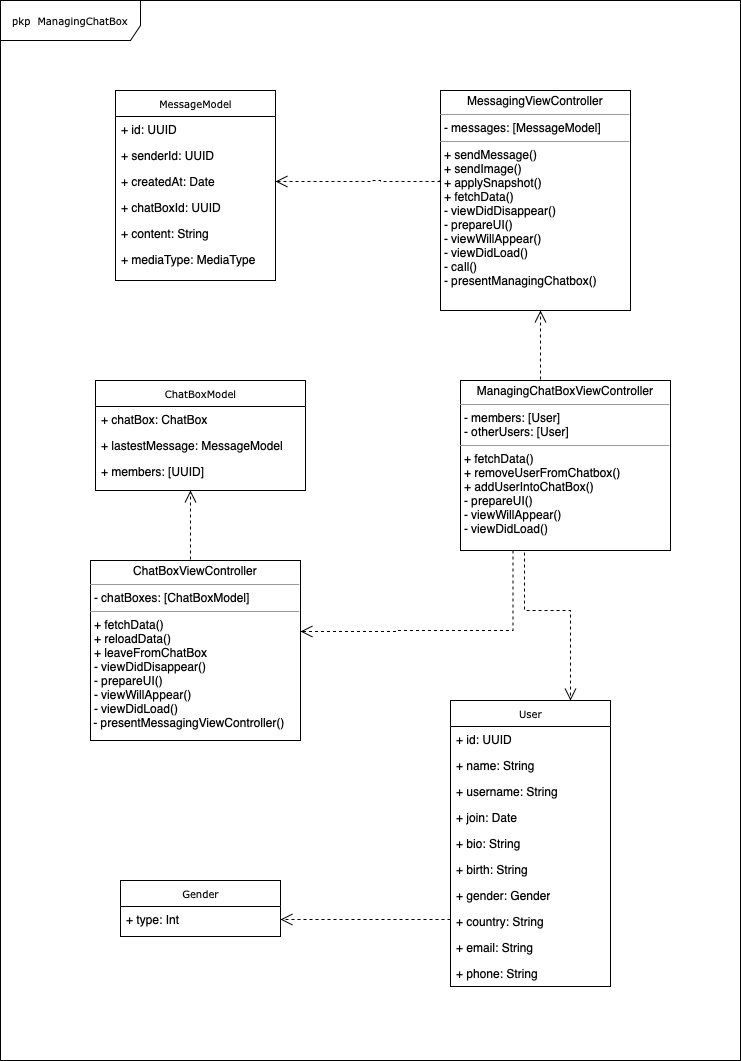

The diagram above was exported from draw.io. Its source (the exported page's mxGraphModel, read from the mxfile embedded in the PNG):
<mxGraphModel dx="1194" dy="797" grid="1" gridSize="10" guides="1" tooltips="1" connect="1" arrows="1" fold="1" page="1" pageScale="1" pageWidth="850" pageHeight="1100" background="none" math="0" shadow="0">
  <root>
    <mxCell id="0" />
    <mxCell id="1" parent="0" />
    <mxCell id="17acba5748e5396b-1" value="pkp &amp;nbsp;ManagingChatBox" style="shape=umlFrame;whiteSpace=wrap;html=1;rounded=0;shadow=0;comic=0;labelBackgroundColor=none;strokeWidth=1;fontFamily=Verdana;fontSize=10;align=center;width=140;height=40;" parent="1" vertex="1">
      <mxGeometry x="80" y="20" width="740" height="1060" as="geometry" />
    </mxCell>
    <mxCell id="5d2195bd80daf111-1" value="Gender" style="swimlane;html=1;fontStyle=0;childLayout=stackLayout;horizontal=1;startSize=26;fillColor=none;horizontalStack=0;resizeParent=1;resizeLast=0;collapsible=1;marginBottom=0;swimlaneFillColor=#ffffff;rounded=0;shadow=0;comic=0;labelBackgroundColor=none;strokeWidth=1;fontFamily=Verdana;fontSize=10;align=center;" parent="1" vertex="1">
      <mxGeometry x="200" y="900" width="160" height="56" as="geometry" />
    </mxCell>
    <mxCell id="5d2195bd80daf111-2" value="+ type: Int" style="text;html=1;strokeColor=none;fillColor=none;align=left;verticalAlign=top;spacingLeft=4;spacingRight=4;whiteSpace=wrap;overflow=hidden;rotatable=0;points=[[0,0.5],[1,0.5]];portConstraint=eastwest;" parent="5d2195bd80daf111-1" vertex="1">
      <mxGeometry y="26" width="160" height="26" as="geometry" />
    </mxCell>
    <mxCell id="5d2195bd80daf111-5" value="User" style="swimlane;html=1;fontStyle=0;childLayout=stackLayout;horizontal=1;startSize=26;fillColor=none;horizontalStack=0;resizeParent=1;resizeLast=0;collapsible=1;marginBottom=0;swimlaneFillColor=#ffffff;rounded=0;shadow=0;comic=0;labelBackgroundColor=none;strokeWidth=1;fontFamily=Verdana;fontSize=10;align=center;" parent="1" vertex="1">
      <mxGeometry x="530" y="720" width="160" height="286" as="geometry" />
    </mxCell>
    <mxCell id="5d2195bd80daf111-6" value="+ id: UUID" style="text;html=1;strokeColor=none;fillColor=none;align=left;verticalAlign=top;spacingLeft=4;spacingRight=4;whiteSpace=wrap;overflow=hidden;rotatable=0;points=[[0,0.5],[1,0.5]];portConstraint=eastwest;" parent="5d2195bd80daf111-5" vertex="1">
      <mxGeometry y="26" width="160" height="26" as="geometry" />
    </mxCell>
    <mxCell id="oJroggQBfCxj5wrZ1fRM-6" value="+ name: String" style="text;html=1;strokeColor=none;fillColor=none;align=left;verticalAlign=top;spacingLeft=4;spacingRight=4;whiteSpace=wrap;overflow=hidden;rotatable=0;points=[[0,0.5],[1,0.5]];portConstraint=eastwest;" parent="5d2195bd80daf111-5" vertex="1">
      <mxGeometry y="52" width="160" height="26" as="geometry" />
    </mxCell>
    <mxCell id="EXt9Th26JUgxoOfJIK80-1" value="+ username: String" style="text;html=1;strokeColor=none;fillColor=none;align=left;verticalAlign=top;spacingLeft=4;spacingRight=4;whiteSpace=wrap;overflow=hidden;rotatable=0;points=[[0,0.5],[1,0.5]];portConstraint=eastwest;" vertex="1" parent="5d2195bd80daf111-5">
      <mxGeometry y="78" width="160" height="26" as="geometry" />
    </mxCell>
    <mxCell id="5d2195bd80daf111-7" value="+ join: Date" style="text;html=1;strokeColor=none;fillColor=none;align=left;verticalAlign=top;spacingLeft=4;spacingRight=4;whiteSpace=wrap;overflow=hidden;rotatable=0;points=[[0,0.5],[1,0.5]];portConstraint=eastwest;" parent="5d2195bd80daf111-5" vertex="1">
      <mxGeometry y="104" width="160" height="26" as="geometry" />
    </mxCell>
    <mxCell id="oJroggQBfCxj5wrZ1fRM-7" value="+ bio: String" style="text;html=1;strokeColor=none;fillColor=none;align=left;verticalAlign=top;spacingLeft=4;spacingRight=4;whiteSpace=wrap;overflow=hidden;rotatable=0;points=[[0,0.5],[1,0.5]];portConstraint=eastwest;" parent="5d2195bd80daf111-5" vertex="1">
      <mxGeometry y="130" width="160" height="26" as="geometry" />
    </mxCell>
    <mxCell id="oJroggQBfCxj5wrZ1fRM-8" value="+ birth: String" style="text;html=1;strokeColor=none;fillColor=none;align=left;verticalAlign=top;spacingLeft=4;spacingRight=4;whiteSpace=wrap;overflow=hidden;rotatable=0;points=[[0,0.5],[1,0.5]];portConstraint=eastwest;" parent="5d2195bd80daf111-5" vertex="1">
      <mxGeometry y="156" width="160" height="26" as="geometry" />
    </mxCell>
    <mxCell id="oJroggQBfCxj5wrZ1fRM-9" value="+ gender: Gender" style="text;html=1;strokeColor=none;fillColor=none;align=left;verticalAlign=top;spacingLeft=4;spacingRight=4;whiteSpace=wrap;overflow=hidden;rotatable=0;points=[[0,0.5],[1,0.5]];portConstraint=eastwest;" parent="5d2195bd80daf111-5" vertex="1">
      <mxGeometry y="182" width="160" height="26" as="geometry" />
    </mxCell>
    <mxCell id="EXt9Th26JUgxoOfJIK80-4" value="+ country: String" style="text;html=1;strokeColor=none;fillColor=none;align=left;verticalAlign=top;spacingLeft=4;spacingRight=4;whiteSpace=wrap;overflow=hidden;rotatable=0;points=[[0,0.5],[1,0.5]];portConstraint=eastwest;" vertex="1" parent="5d2195bd80daf111-5">
      <mxGeometry y="208" width="160" height="26" as="geometry" />
    </mxCell>
    <mxCell id="EXt9Th26JUgxoOfJIK80-3" value="+ email: String" style="text;html=1;strokeColor=none;fillColor=none;align=left;verticalAlign=top;spacingLeft=4;spacingRight=4;whiteSpace=wrap;overflow=hidden;rotatable=0;points=[[0,0.5],[1,0.5]];portConstraint=eastwest;" vertex="1" parent="5d2195bd80daf111-5">
      <mxGeometry y="234" width="160" height="26" as="geometry" />
    </mxCell>
    <mxCell id="EXt9Th26JUgxoOfJIK80-2" value="+ phone: String" style="text;html=1;strokeColor=none;fillColor=none;align=left;verticalAlign=top;spacingLeft=4;spacingRight=4;whiteSpace=wrap;overflow=hidden;rotatable=0;points=[[0,0.5],[1,0.5]];portConstraint=eastwest;" vertex="1" parent="5d2195bd80daf111-5">
      <mxGeometry y="260" width="160" height="26" as="geometry" />
    </mxCell>
    <mxCell id="oJroggQBfCxj5wrZ1fRM-4" value="&lt;p style=&quot;margin:0px;margin-top:4px;text-align:center;&quot;&gt;MessagingViewController&lt;br&gt;&lt;/p&gt;&lt;hr size=&quot;1&quot;&gt;&lt;p style=&quot;margin:0px;margin-left:4px;&quot;&gt;- messages: [MessageModel]&lt;/p&gt;&lt;hr size=&quot;1&quot;&gt;&lt;p style=&quot;margin:0px;margin-left:4px;&quot;&gt;+ sendMessage()&lt;br&gt;&lt;/p&gt;&lt;p style=&quot;margin:0px;margin-left:4px;&quot;&gt;+ sendImage()&lt;/p&gt;&lt;p style=&quot;margin:0px;margin-left:4px;&quot;&gt;+ applySnapshot()&lt;/p&gt;&lt;p style=&quot;margin:0px;margin-left:4px;&quot;&gt;+ fetchData()&lt;/p&gt;&lt;p style=&quot;margin:0px;margin-left:4px;&quot;&gt;- viewDidDisappear()&lt;/p&gt;&lt;p style=&quot;margin:0px;margin-left:4px;&quot;&gt;- prepareUI()&lt;/p&gt;&lt;p style=&quot;border-color: var(--border-color); margin: 0px 0px 0px 4px;&quot;&gt;- viewWillAppear()&lt;/p&gt;&lt;p style=&quot;border-color: var(--border-color); margin: 0px 0px 0px 4px;&quot;&gt;- viewDidLoad()&lt;/p&gt;&lt;p style=&quot;border-color: var(--border-color); margin: 0px 0px 0px 4px;&quot;&gt;- call()&lt;/p&gt;&lt;p style=&quot;border-color: var(--border-color); margin: 0px 0px 0px 4px;&quot;&gt;- presentManagingChatbox()&lt;/p&gt;" style="verticalAlign=top;align=left;overflow=fill;fontSize=12;fontFamily=Helvetica;html=1;rounded=0;shadow=0;comic=0;labelBackgroundColor=none;strokeWidth=1" parent="1" vertex="1">
      <mxGeometry x="520" y="110" width="190" height="220" as="geometry" />
    </mxCell>
    <mxCell id="oJroggQBfCxj5wrZ1fRM-5" value="&lt;p style=&quot;margin:0px;margin-top:4px;text-align:center;&quot;&gt;ManagingChatBoxViewController&lt;br&gt;&lt;/p&gt;&lt;hr size=&quot;1&quot;&gt;&lt;p style=&quot;margin:0px;margin-left:4px;&quot;&gt;- members: [User]&lt;/p&gt;&lt;p style=&quot;margin:0px;margin-left:4px;&quot;&gt;- otherUsers: [User]&lt;/p&gt;&lt;hr size=&quot;1&quot;&gt;&lt;p style=&quot;margin:0px;margin-left:4px;&quot;&gt;+ fetchData()&lt;/p&gt;&lt;p style=&quot;margin:0px;margin-left:4px;&quot;&gt;+ removeUserFromChatbox()&lt;/p&gt;&lt;p style=&quot;margin:0px;margin-left:4px;&quot;&gt;+ addUserIntoChatBox()&lt;/p&gt;&lt;p style=&quot;margin:0px;margin-left:4px;&quot;&gt;- prepareUI()&lt;/p&gt;&lt;p style=&quot;border-color: var(--border-color); margin: 0px 0px 0px 4px;&quot;&gt;- viewWillAppear()&lt;/p&gt;&lt;p style=&quot;border-color: var(--border-color); margin: 0px 0px 0px 4px;&quot;&gt;- viewDidLoad()&lt;/p&gt;" style="verticalAlign=top;align=left;overflow=fill;fontSize=12;fontFamily=Helvetica;html=1;rounded=0;shadow=0;comic=0;labelBackgroundColor=none;strokeWidth=1" parent="1" vertex="1">
      <mxGeometry x="540" y="400" width="210" height="170" as="geometry" />
    </mxCell>
    <mxCell id="oJroggQBfCxj5wrZ1fRM-23" style="edgeStyle=orthogonalEdgeStyle;rounded=0;html=1;dashed=1;labelBackgroundColor=none;startFill=0;endArrow=open;endFill=0;endSize=10;fontFamily=Verdana;fontSize=10;exitX=0;exitY=0.5;exitDx=0;exitDy=0;entryX=1;entryY=0.5;entryDx=0;entryDy=0;" parent="1" source="5d2195bd80daf111-7" target="5d2195bd80daf111-2" edge="1">
      <mxGeometry relative="1" as="geometry">
        <Array as="points">
          <mxPoint x="530" y="939" />
        </Array>
        <mxPoint x="410" y="1059" as="sourcePoint" />
        <mxPoint x="520" y="1059" as="targetPoint" />
      </mxGeometry>
    </mxCell>
    <mxCell id="oJroggQBfCxj5wrZ1fRM-28" style="edgeStyle=orthogonalEdgeStyle;rounded=0;html=1;dashed=1;labelBackgroundColor=none;startFill=0;endArrow=open;endFill=0;endSize=10;fontFamily=Verdana;fontSize=10;exitX=0.352;exitY=1;exitDx=0;exitDy=0;entryX=0.75;entryY=0;entryDx=0;entryDy=0;exitPerimeter=0;" parent="1" source="oJroggQBfCxj5wrZ1fRM-5" target="5d2195bd80daf111-5" edge="1">
      <mxGeometry relative="1" as="geometry">
        <Array as="points">
          <mxPoint x="604" y="570" />
          <mxPoint x="604" y="630" />
          <mxPoint x="650" y="630" />
        </Array>
        <mxPoint x="770" y="370" as="sourcePoint" />
        <mxPoint x="580" y="378" as="targetPoint" />
      </mxGeometry>
    </mxCell>
    <mxCell id="EXt9Th26JUgxoOfJIK80-5" value="&lt;p style=&quot;margin:0px;margin-top:4px;text-align:center;&quot;&gt;ChatBoxViewController&lt;br&gt;&lt;/p&gt;&lt;hr size=&quot;1&quot;&gt;&lt;p style=&quot;margin:0px;margin-left:4px;&quot;&gt;- chatBoxes: [ChatBoxModel]&lt;/p&gt;&lt;hr size=&quot;1&quot;&gt;&lt;p style=&quot;margin:0px;margin-left:4px;&quot;&gt;+ fetchData()&lt;/p&gt;&lt;p style=&quot;margin:0px;margin-left:4px;&quot;&gt;+ reloadData()&lt;/p&gt;&lt;p style=&quot;margin:0px;margin-left:4px;&quot;&gt;+ leaveFromChatBox&lt;/p&gt;&lt;p style=&quot;margin:0px;margin-left:4px;&quot;&gt;- viewDidDisappear()&lt;/p&gt;&lt;p style=&quot;margin:0px;margin-left:4px;&quot;&gt;- prepareUI()&lt;/p&gt;&lt;p style=&quot;border-color: var(--border-color); margin: 0px 0px 0px 4px;&quot;&gt;- viewWillAppear()&lt;/p&gt;&lt;p style=&quot;border-color: var(--border-color); margin: 0px 0px 0px 4px;&quot;&gt;- viewDidLoad()&lt;/p&gt;&lt;span style=&quot;white-space: pre;&quot;&gt;&amp;nbsp;-&lt;/span&gt;&amp;nbsp;presentMessagingViewController()" style="verticalAlign=top;align=left;overflow=fill;fontSize=12;fontFamily=Helvetica;html=1;rounded=0;shadow=0;comic=0;labelBackgroundColor=none;strokeWidth=1" vertex="1" parent="1">
      <mxGeometry x="170" y="580" width="210" height="180" as="geometry" />
    </mxCell>
    <mxCell id="EXt9Th26JUgxoOfJIK80-6" value="MessageModel" style="swimlane;html=1;fontStyle=0;childLayout=stackLayout;horizontal=1;startSize=26;fillColor=none;horizontalStack=0;resizeParent=1;resizeLast=0;collapsible=1;marginBottom=0;swimlaneFillColor=#ffffff;rounded=0;shadow=0;comic=0;labelBackgroundColor=none;strokeWidth=1;fontFamily=Verdana;fontSize=10;align=center;" vertex="1" parent="1">
      <mxGeometry x="195" y="110" width="160" height="190" as="geometry" />
    </mxCell>
    <mxCell id="EXt9Th26JUgxoOfJIK80-7" value="+ id: UUID" style="text;html=1;strokeColor=none;fillColor=none;align=left;verticalAlign=top;spacingLeft=4;spacingRight=4;whiteSpace=wrap;overflow=hidden;rotatable=0;points=[[0,0.5],[1,0.5]];portConstraint=eastwest;" vertex="1" parent="EXt9Th26JUgxoOfJIK80-6">
      <mxGeometry y="26" width="160" height="26" as="geometry" />
    </mxCell>
    <mxCell id="EXt9Th26JUgxoOfJIK80-8" value="+ senderId: UUID" style="text;html=1;strokeColor=none;fillColor=none;align=left;verticalAlign=top;spacingLeft=4;spacingRight=4;whiteSpace=wrap;overflow=hidden;rotatable=0;points=[[0,0.5],[1,0.5]];portConstraint=eastwest;" vertex="1" parent="EXt9Th26JUgxoOfJIK80-6">
      <mxGeometry y="52" width="160" height="26" as="geometry" />
    </mxCell>
    <mxCell id="EXt9Th26JUgxoOfJIK80-9" value="+ createdAt: Date" style="text;html=1;strokeColor=none;fillColor=none;align=left;verticalAlign=top;spacingLeft=4;spacingRight=4;whiteSpace=wrap;overflow=hidden;rotatable=0;points=[[0,0.5],[1,0.5]];portConstraint=eastwest;" vertex="1" parent="EXt9Th26JUgxoOfJIK80-6">
      <mxGeometry y="78" width="160" height="26" as="geometry" />
    </mxCell>
    <mxCell id="EXt9Th26JUgxoOfJIK80-10" value="+ chatBoxId: UUID" style="text;html=1;strokeColor=none;fillColor=none;align=left;verticalAlign=top;spacingLeft=4;spacingRight=4;whiteSpace=wrap;overflow=hidden;rotatable=0;points=[[0,0.5],[1,0.5]];portConstraint=eastwest;" vertex="1" parent="EXt9Th26JUgxoOfJIK80-6">
      <mxGeometry y="104" width="160" height="26" as="geometry" />
    </mxCell>
    <mxCell id="EXt9Th26JUgxoOfJIK80-11" value="+ content: String" style="text;html=1;strokeColor=none;fillColor=none;align=left;verticalAlign=top;spacingLeft=4;spacingRight=4;whiteSpace=wrap;overflow=hidden;rotatable=0;points=[[0,0.5],[1,0.5]];portConstraint=eastwest;" vertex="1" parent="EXt9Th26JUgxoOfJIK80-6">
      <mxGeometry y="130" width="160" height="26" as="geometry" />
    </mxCell>
    <mxCell id="EXt9Th26JUgxoOfJIK80-12" value="+ mediaType: MediaType" style="text;html=1;strokeColor=none;fillColor=none;align=left;verticalAlign=top;spacingLeft=4;spacingRight=4;whiteSpace=wrap;overflow=hidden;rotatable=0;points=[[0,0.5],[1,0.5]];portConstraint=eastwest;" vertex="1" parent="EXt9Th26JUgxoOfJIK80-6">
      <mxGeometry y="156" width="160" height="26" as="geometry" />
    </mxCell>
    <mxCell id="EXt9Th26JUgxoOfJIK80-13" value="ChatBoxModel" style="swimlane;html=1;fontStyle=0;childLayout=stackLayout;horizontal=1;startSize=26;fillColor=none;horizontalStack=0;resizeParent=1;resizeLast=0;collapsible=1;marginBottom=0;swimlaneFillColor=#ffffff;rounded=0;shadow=0;comic=0;labelBackgroundColor=none;strokeWidth=1;fontFamily=Verdana;fontSize=10;align=center;" vertex="1" parent="1">
      <mxGeometry x="175" y="400" width="210" height="110" as="geometry" />
    </mxCell>
    <mxCell id="EXt9Th26JUgxoOfJIK80-14" value="+ chatBox: ChatBox" style="text;html=1;strokeColor=none;fillColor=none;align=left;verticalAlign=top;spacingLeft=4;spacingRight=4;whiteSpace=wrap;overflow=hidden;rotatable=0;points=[[0,0.5],[1,0.5]];portConstraint=eastwest;" vertex="1" parent="EXt9Th26JUgxoOfJIK80-13">
      <mxGeometry y="26" width="210" height="26" as="geometry" />
    </mxCell>
    <mxCell id="EXt9Th26JUgxoOfJIK80-15" value="+ lastestMessage: MessageModel" style="text;html=1;strokeColor=none;fillColor=none;align=left;verticalAlign=top;spacingLeft=4;spacingRight=4;whiteSpace=wrap;overflow=hidden;rotatable=0;points=[[0,0.5],[1,0.5]];portConstraint=eastwest;" vertex="1" parent="EXt9Th26JUgxoOfJIK80-13">
      <mxGeometry y="52" width="210" height="26" as="geometry" />
    </mxCell>
    <mxCell id="EXt9Th26JUgxoOfJIK80-16" value="+ members: [UUID]" style="text;html=1;strokeColor=none;fillColor=none;align=left;verticalAlign=top;spacingLeft=4;spacingRight=4;whiteSpace=wrap;overflow=hidden;rotatable=0;points=[[0,0.5],[1,0.5]];portConstraint=eastwest;" vertex="1" parent="EXt9Th26JUgxoOfJIK80-13">
      <mxGeometry y="78" width="210" height="26" as="geometry" />
    </mxCell>
    <mxCell id="EXt9Th26JUgxoOfJIK80-17" style="edgeStyle=orthogonalEdgeStyle;rounded=0;html=1;dashed=1;labelBackgroundColor=none;startFill=0;endArrow=open;endFill=0;endSize=10;fontFamily=Verdana;fontSize=10;entryX=1;entryY=0.5;entryDx=0;entryDy=0;" edge="1" parent="1" target="EXt9Th26JUgxoOfJIK80-9">
      <mxGeometry relative="1" as="geometry">
        <Array as="points">
          <mxPoint x="519" y="201" />
          <mxPoint x="460" y="201" />
          <mxPoint x="460" y="200" />
          <mxPoint x="450" y="200" />
          <mxPoint x="450" y="201" />
        </Array>
        <mxPoint x="519" y="200" as="sourcePoint" />
        <mxPoint x="660" y="730" as="targetPoint" />
      </mxGeometry>
    </mxCell>
    <mxCell id="EXt9Th26JUgxoOfJIK80-18" style="edgeStyle=orthogonalEdgeStyle;rounded=0;html=1;dashed=1;labelBackgroundColor=none;startFill=0;endArrow=open;endFill=0;endSize=10;fontFamily=Verdana;fontSize=10;exitX=0.5;exitY=0;exitDx=0;exitDy=0;entryX=1;entryY=0.5;entryDx=0;entryDy=0;" edge="1" parent="1" source="EXt9Th26JUgxoOfJIK80-5">
      <mxGeometry relative="1" as="geometry">
        <Array as="points">
          <mxPoint x="270" y="580" />
        </Array>
        <mxPoint x="440" y="408" as="sourcePoint" />
        <mxPoint x="270" y="510" as="targetPoint" />
      </mxGeometry>
    </mxCell>
    <mxCell id="EXt9Th26JUgxoOfJIK80-19" style="edgeStyle=orthogonalEdgeStyle;rounded=0;html=1;dashed=1;labelBackgroundColor=none;startFill=0;endArrow=open;endFill=0;endSize=10;fontFamily=Verdana;fontSize=10;exitX=0.5;exitY=0;exitDx=0;exitDy=0;entryX=1;entryY=0.5;entryDx=0;entryDy=0;" edge="1" parent="1">
      <mxGeometry relative="1" as="geometry">
        <Array as="points">
          <mxPoint x="620" y="400" />
        </Array>
        <mxPoint x="625" y="400" as="sourcePoint" />
        <mxPoint x="620" y="330" as="targetPoint" />
      </mxGeometry>
    </mxCell>
    <mxCell id="EXt9Th26JUgxoOfJIK80-20" style="edgeStyle=orthogonalEdgeStyle;rounded=0;html=1;dashed=1;labelBackgroundColor=none;startFill=0;endArrow=open;endFill=0;endSize=10;fontFamily=Verdana;fontSize=10;entryX=1;entryY=0.5;entryDx=0;entryDy=0;exitX=0.25;exitY=1;exitDx=0;exitDy=0;" edge="1" parent="1" source="oJroggQBfCxj5wrZ1fRM-5">
      <mxGeometry relative="1" as="geometry">
        <Array as="points">
          <mxPoint x="593" y="650" />
          <mxPoint x="475" y="650" />
          <mxPoint x="475" y="651" />
        </Array>
        <mxPoint x="544" y="650" as="sourcePoint" />
        <mxPoint x="380" y="651" as="targetPoint" />
      </mxGeometry>
    </mxCell>
  </root>
</mxGraphModel>